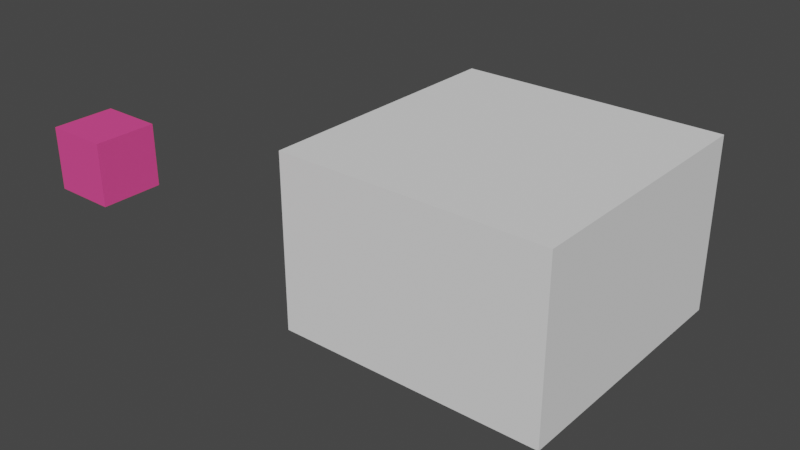# Source: Floor_01.blend  (saved by Blender 2.93.20; exported with 4.5.12 LTS)
import bpy
from mathutils import Matrix  # noqa: F401  (used for matrix-valued properties, if any)

bpy.ops.wm.read_factory_settings(use_empty=True)
scene = bpy.context.scene
scene.name = 'Scene'

# ---- collections
col_ifcproject_my_project = bpy.data.collections.new('IfcProject/My Project'); scene.collection.children.link(col_ifcproject_my_project)
col_ifcsite_my_site = bpy.data.collections.new('IfcSite/My Site'); col_ifcproject_my_project.children.link(col_ifcsite_my_site)
col_ifcbuilding_my_building = bpy.data.collections.new('IfcBuilding/My Building'); col_ifcsite_my_site.children.link(col_ifcbuilding_my_building)
col_ifcbuildingstorey_my_storey = bpy.data.collections.new('IfcBuildingStorey/My Storey'); col_ifcbuilding_my_building.children.link(col_ifcbuildingstorey_my_storey)
col_types = bpy.data.collections.new('Types'); col_ifcproject_my_project.children.link(col_types)

# ---- materials (node trees are filled in below, after node groups)
mat_slaby_material = bpy.data.materials.new('SLABY MATERIAL')
mat_slaby_material.use_transparent_shadow = False
mat_slaby_material.diffuse_color = (0.8, 0.07375, 0.278, 1.0)

# ---- material node trees

# ---- world
world_world = bpy.data.worlds.new('World'); scene.world = world_world
world_world.use_nodes = True; world_world.node_tree.nodes.clear()
_N = world_world.node_tree.nodes; _L = world_world.node_tree.links
n0 = _N.new('ShaderNodeOutputWorld'); n0.name = 'World Output'; n0.location = (300, 300)
n1 = _N.new('ShaderNodeBackground'); n1.name = 'Background'; n1.location = (10, 300)
n1.inputs[0].default_value = (0.05088, 0.05088, 0.05088, 1.0)
_L.new(n1.outputs[0], n0.inputs[0])
n0.is_active_output = True
world_world.color = (0.05088, 0.05088, 0.05088)
world_world.use_sun_shadow = False
world_world.sun_shadow_jitter_overblur = 0.0

# ---- meshes
me_cube = bpy.data.meshes.new('Cube')
me_cube.from_pydata([(-0.3048, -0.3048, -0.3048), (-0.3048, -0.3048, 0.3048), (-0.3048, 0.3048, -0.3048), (-0.3048, 0.3048, 0.3048), (0.3048, -0.3048, -0.3048), (0.3048, -0.3048, 0.3048), (0.3048, 0.3048, -0.3048), (0.3048, 0.3048, 0.3048)], [], [(0, 1, 3, 2), (2, 3, 7, 6), (6, 7, 5, 4), (4, 5, 1, 0), (2, 6, 4, 0), (7, 3, 1, 5)])
_uv = me_cube.uv_layers.new(name='UVMap')
_uv.uv.foreach_set('vector', [0.375, 0.0, 0.625, 0.0, 0.625, 0.25, 0.375, 0.25, 0.375, 0.25, 0.625, 0.25, 0.625, 0.5, 0.375, 0.5, 0.375, 0.5, 0.625, 0.5, 0.625, 0.75, 0.375, 0.75, 0.375, 0.75, 0.625, 0.75, 0.625, 1.0, 0.375, 1.0, 0.125, 0.5, 0.375, 0.5, 0.375, 0.75, 0.125, 0.75, 0.625, 0.5, 0.875, 0.5, 0.875, 0.75, 0.625, 0.75])
me_cube.materials.append(mat_slaby_material)
me_cube.use_remesh_fix_poles = True
me_cube.use_remesh_preserve_attributes = False
me_cube.update()
me_30_112 = bpy.data.meshes.new('30/112')
me_30_112.from_pydata([(0.0, 0.0, 0.0), (0.0, 3.0, 0.0), (3.0, 3.0, 0.0), (3.0, 0.0, 0.0)], [], [(0, 3, 2, 1)])
me_30_112.materials.append(None)
me_30_112.use_remesh_fix_poles = True
me_30_112.use_remesh_preserve_attributes = False
me_30_112.update()

# ---- objects
ob_cube = bpy.data.objects.new('Cube', me_cube)
ob_ifcproject_my_project = bpy.data.objects.new('IfcProject/My Project', None)
ob_ifcsite_my_site = bpy.data.objects.new('IfcSite/My Site', None)
ob_ifcbuilding_my_building = bpy.data.objects.new('IfcBuilding/My Building', None)
ob_ifcbuildingstorey_my_storey = bpy.data.objects.new('IfcBuildingStorey/My Storey', None)
ob_ifcslab_slab = bpy.data.objects.new('IfcSlab/Slab', me_30_112)
ob_ifcslabtype_typex = bpy.data.objects.new('IfcSlabType/TYPEX', None)

# ---- transforms, parenting, visibility, modifiers, constraints
ob_cube.location = (-1.102, -1.099, 0.0)
ob_ifcproject_my_project.location = (0.0, 0.0, 0.0)
ob_ifcsite_my_site.location = (0.0, 0.0, 0.0)
ob_ifcbuilding_my_building.location = (0.0, 0.0, 0.0)
ob_ifcbuildingstorey_my_storey.location = (0.0, 0.0, 0.0)
ob_ifcslab_slab.location = (0.0, 0.0, -1.96)
_m = ob_ifcslab_slab.modifiers.new('Slab Depth', 'SOLIDIFY')
_m.thickness = 1.96
_m.offset = 1.0
_m.use_even_offset = True
ob_ifcslabtype_typex.location = (0.0, 0.0, 0.0)

# ---- collection membership
scene.collection.objects.link(ob_cube)
col_ifcproject_my_project.objects.link(ob_ifcproject_my_project)
col_ifcsite_my_site.objects.link(ob_ifcsite_my_site)
col_ifcbuilding_my_building.objects.link(ob_ifcbuilding_my_building)
col_ifcbuildingstorey_my_storey.objects.link(ob_ifcbuildingstorey_my_storey)
col_ifcbuildingstorey_my_storey.objects.link(ob_ifcslab_slab)
col_types.objects.link(ob_ifcslabtype_typex)

# ---- scene / render settings (as saved in the file)
scene.frame_start = 1; scene.frame_end = 250; scene.frame_set(1)
scene.render.engine = 'BLENDER_EEVEE_NEXT'
scene.cycles.use_denoising = False
scene.cycles.samples = 128
scene.cycles.sampling_pattern = 'TABULATED_SOBOL'
scene.cycles.use_adaptive_sampling = False
scene.cycles.use_light_tree = False
scene.view_settings.view_transform = 'Filmic'
bpy.context.view_layer.update()

# ---- added for rendering (the .blend has no active camera and no usable light): camera, sun
cam_auto = bpy.data.cameras.new('AutoCamera')
cam_auto.lens = 50.0
cam_auto.sensor_width = 36.0
cam_auto.clip_end = 1000.0
ob_auto_camera = bpy.data.objects.new('AutoCamera', cam_auto)
scene.collection.objects.link(ob_auto_camera)
ob_auto_camera.location = (6.93006, -6.56225, 4.07923)
ob_auto_camera.rotation_euler = (1.09748, -7.21219e-08, 0.694738)
scene.camera = ob_auto_camera
light_auto_sun = bpy.data.lights.new('AutoSun', 'SUN')
light_auto_sun.energy = 3.0
light_auto_sun.angle = 0.0523599
ob_auto_sun = bpy.data.objects.new('AutoSun', light_auto_sun)
scene.collection.objects.link(ob_auto_sun)
ob_auto_sun.rotation_euler = (0.872665, 0.174533, 0.523599)
bpy.context.view_layer.update()

